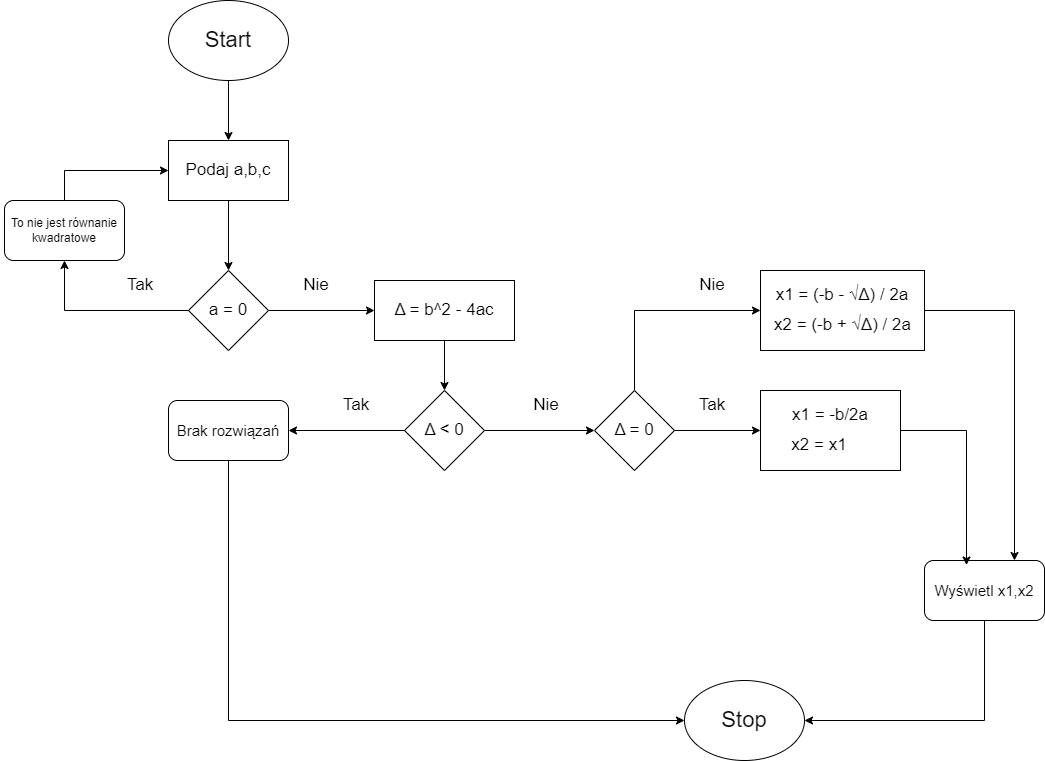

The diagram above was exported from draw.io. Its source (the exported page's mxGraphModel, read from the mxfile embedded in the PNG):
<mxGraphModel dx="1345" dy="937" grid="1" gridSize="10" guides="1" tooltips="1" connect="1" arrows="1" fold="1" page="1" pageScale="1" pageWidth="827" pageHeight="1169" background="light-dark(#FFFFFF,#000000)" math="0" shadow="0">
  <root>
    <mxCell id="0" />
    <mxCell id="1" parent="0" />
    <mxCell id="1yIOx_7w0TmAME0HSb_O-6" edge="1" parent="1" source="1yIOx_7w0TmAME0HSb_O-1" style="edgeStyle=orthogonalEdgeStyle;rounded=0;orthogonalLoop=1;jettySize=auto;html=1;exitX=0.5;exitY=1;exitDx=0;exitDy=0;entryX=0.5;entryY=0;entryDx=0;entryDy=0;" target="1yIOx_7w0TmAME0HSb_O-5">
      <mxGeometry relative="1" as="geometry" />
    </mxCell>
    <mxCell id="1yIOx_7w0TmAME0HSb_O-1" parent="1" style="ellipse;whiteSpace=wrap;html=1;" value="" vertex="1">
      <mxGeometry height="80" width="120" x="354" y="80" as="geometry" />
    </mxCell>
    <mxCell id="1yIOx_7w0TmAME0HSb_O-2" parent="1" style="text;html=1;whiteSpace=wrap;strokeColor=none;fillColor=none;align=center;verticalAlign=middle;rounded=0;" value="&lt;font style=&quot;font-size: 22px;&quot;&gt;Start&lt;/font&gt;" vertex="1">
      <mxGeometry height="30" width="60" x="384" y="105" as="geometry" />
    </mxCell>
    <mxCell id="1yIOx_7w0TmAME0HSb_O-13" edge="1" parent="1" source="1yIOx_7w0TmAME0HSb_O-5" style="edgeStyle=orthogonalEdgeStyle;rounded=0;orthogonalLoop=1;jettySize=auto;html=1;exitX=0.5;exitY=1;exitDx=0;exitDy=0;entryX=0.5;entryY=0;entryDx=0;entryDy=0;" target="1yIOx_7w0TmAME0HSb_O-8">
      <mxGeometry relative="1" as="geometry" />
    </mxCell>
    <mxCell id="1yIOx_7w0TmAME0HSb_O-5" parent="1" style="rounded=0;whiteSpace=wrap;html=1;" value="" vertex="1">
      <mxGeometry height="60" width="120" x="354" y="220" as="geometry" />
    </mxCell>
    <mxCell id="1yIOx_7w0TmAME0HSb_O-16" edge="1" parent="1" source="1yIOx_7w0TmAME0HSb_O-8" style="edgeStyle=orthogonalEdgeStyle;rounded=0;orthogonalLoop=1;jettySize=auto;html=1;exitX=0;exitY=0.5;exitDx=0;exitDy=0;entryX=0.5;entryY=1;entryDx=0;entryDy=0;" target="1yIOx_7w0TmAME0HSb_O-15">
      <mxGeometry relative="1" as="geometry" />
    </mxCell>
    <mxCell id="1yIOx_7w0TmAME0HSb_O-24" edge="1" parent="1" source="1yIOx_7w0TmAME0HSb_O-8" style="edgeStyle=orthogonalEdgeStyle;rounded=0;orthogonalLoop=1;jettySize=auto;html=1;exitX=1;exitY=0.5;exitDx=0;exitDy=0;entryX=0;entryY=0.5;entryDx=0;entryDy=0;" target="1yIOx_7w0TmAME0HSb_O-21">
      <mxGeometry relative="1" as="geometry" />
    </mxCell>
    <mxCell id="1yIOx_7w0TmAME0HSb_O-8" parent="1" style="rhombus;whiteSpace=wrap;html=1;" value="" vertex="1">
      <mxGeometry height="80" width="80" x="374" y="350" as="geometry" />
    </mxCell>
    <mxCell id="1yIOx_7w0TmAME0HSb_O-14" parent="1" style="text;html=1;whiteSpace=wrap;strokeColor=none;fillColor=none;align=center;verticalAlign=middle;rounded=0;" value="&lt;font style=&quot;font-size: 17px;&quot;&gt;a = 0&lt;/font&gt;" vertex="1">
      <mxGeometry height="30" width="96" x="366" y="375" as="geometry" />
    </mxCell>
    <mxCell id="1yIOx_7w0TmAME0HSb_O-20" edge="1" parent="1" source="1yIOx_7w0TmAME0HSb_O-15" style="edgeStyle=orthogonalEdgeStyle;rounded=0;orthogonalLoop=1;jettySize=auto;html=1;exitX=0.5;exitY=0;exitDx=0;exitDy=0;entryX=0;entryY=0.5;entryDx=0;entryDy=0;" target="1yIOx_7w0TmAME0HSb_O-5">
      <mxGeometry relative="1" as="geometry" />
    </mxCell>
    <mxCell id="1yIOx_7w0TmAME0HSb_O-15" parent="1" style="rounded=1;whiteSpace=wrap;html=1;" value="" vertex="1">
      <mxGeometry height="60" width="120" x="190" y="280" as="geometry" />
    </mxCell>
    <mxCell id="1yIOx_7w0TmAME0HSb_O-17" parent="1" style="text;html=1;whiteSpace=wrap;strokeColor=none;fillColor=none;align=center;verticalAlign=middle;rounded=0;" value="&lt;font style=&quot;font-size: 17px;&quot;&gt;Tak&lt;/font&gt;" vertex="1">
      <mxGeometry height="30" width="96" x="278" y="350" as="geometry" />
    </mxCell>
    <mxCell id="1yIOx_7w0TmAME0HSb_O-18" parent="1" style="text;html=1;whiteSpace=wrap;strokeColor=none;fillColor=none;align=center;verticalAlign=middle;rounded=0;" value="&lt;font&gt;To nie jest równanie kwadratowe&lt;/font&gt;" vertex="1">
      <mxGeometry height="30" width="128" x="186" y="295" as="geometry" />
    </mxCell>
    <mxCell id="1yIOx_7w0TmAME0HSb_O-28" edge="1" parent="1" source="1yIOx_7w0TmAME0HSb_O-21" style="edgeStyle=orthogonalEdgeStyle;rounded=0;orthogonalLoop=1;jettySize=auto;html=1;exitX=0.5;exitY=1;exitDx=0;exitDy=0;entryX=0.5;entryY=0;entryDx=0;entryDy=0;" target="1yIOx_7w0TmAME0HSb_O-27">
      <mxGeometry relative="1" as="geometry" />
    </mxCell>
    <mxCell id="1yIOx_7w0TmAME0HSb_O-21" parent="1" style="rounded=0;whiteSpace=wrap;html=1;" value="" vertex="1">
      <mxGeometry height="60" width="140" x="560" y="360" as="geometry" />
    </mxCell>
    <mxCell id="1yIOx_7w0TmAME0HSb_O-25" parent="1" style="text;html=1;whiteSpace=wrap;strokeColor=none;fillColor=none;align=center;verticalAlign=middle;rounded=0;" value="&lt;font style=&quot;font-size: 17px;&quot;&gt;Nie&lt;/font&gt;" vertex="1">
      <mxGeometry height="30" width="96" x="454" y="350" as="geometry" />
    </mxCell>
    <mxCell id="1yIOx_7w0TmAME0HSb_O-26" parent="1" style="text;html=1;whiteSpace=wrap;strokeColor=none;fillColor=none;align=center;verticalAlign=middle;rounded=0;" value="&lt;font style=&quot;font-size: 17px;&quot;&gt;Podaj a,b,c&lt;/font&gt;" vertex="1">
      <mxGeometry height="30" width="96" x="366" y="235" as="geometry" />
    </mxCell>
    <mxCell id="1yIOx_7w0TmAME0HSb_O-7" parent="1" style="text;html=1;whiteSpace=wrap;strokeColor=none;fillColor=none;align=center;verticalAlign=middle;rounded=0;" value="&lt;font style=&quot;font-size: 17px;&quot;&gt;Δ = b^2 - 4ac&lt;/font&gt;" vertex="1">
      <mxGeometry height="30" width="108" x="576" y="375" as="geometry" />
    </mxCell>
    <mxCell id="1yIOx_7w0TmAME0HSb_O-32" edge="1" parent="1" source="1yIOx_7w0TmAME0HSb_O-27" style="edgeStyle=orthogonalEdgeStyle;rounded=0;orthogonalLoop=1;jettySize=auto;html=1;" target="1yIOx_7w0TmAME0HSb_O-31" value="">
      <mxGeometry relative="1" as="geometry" />
    </mxCell>
    <mxCell id="1yIOx_7w0TmAME0HSb_O-39" edge="1" parent="1" source="1yIOx_7w0TmAME0HSb_O-27" style="edgeStyle=orthogonalEdgeStyle;rounded=0;orthogonalLoop=1;jettySize=auto;html=1;exitX=1;exitY=0.5;exitDx=0;exitDy=0;entryX=0;entryY=0.5;entryDx=0;entryDy=0;" target="1yIOx_7w0TmAME0HSb_O-37">
      <mxGeometry relative="1" as="geometry" />
    </mxCell>
    <mxCell id="1yIOx_7w0TmAME0HSb_O-27" parent="1" style="rhombus;whiteSpace=wrap;html=1;" value="" vertex="1">
      <mxGeometry height="80" width="80" x="590" y="470" as="geometry" />
    </mxCell>
    <mxCell id="1yIOx_7w0TmAME0HSb_O-30" parent="1" style="text;html=1;whiteSpace=wrap;strokeColor=none;fillColor=none;align=center;verticalAlign=middle;rounded=0;" value="&lt;font style=&quot;font-size: 17px;&quot;&gt;Δ &amp;lt; 0&lt;/font&gt;" vertex="1">
      <mxGeometry height="30" width="108" x="576" y="495" as="geometry" />
    </mxCell>
    <mxCell id="1yIOx_7w0TmAME0HSb_O-48" edge="1" parent="1" source="1yIOx_7w0TmAME0HSb_O-31" style="edgeStyle=orthogonalEdgeStyle;rounded=0;orthogonalLoop=1;jettySize=auto;html=1;exitX=0.5;exitY=1;exitDx=0;exitDy=0;entryX=0;entryY=0.5;entryDx=0;entryDy=0;" target="1yIOx_7w0TmAME0HSb_O-34">
      <mxGeometry relative="1" as="geometry" />
    </mxCell>
    <mxCell id="1yIOx_7w0TmAME0HSb_O-31" parent="1" style="rounded=1;whiteSpace=wrap;html=1;" value="" vertex="1">
      <mxGeometry height="60" width="120" x="354" y="480" as="geometry" />
    </mxCell>
    <mxCell id="1yIOx_7w0TmAME0HSb_O-33" parent="1" style="text;html=1;whiteSpace=wrap;strokeColor=none;fillColor=none;align=center;verticalAlign=middle;rounded=0;" value="&lt;font style=&quot;font-size: 15px;&quot;&gt;Brak rozwiązań&lt;/font&gt;" vertex="1">
      <mxGeometry height="30" width="108" x="360" y="495" as="geometry" />
    </mxCell>
    <mxCell id="1yIOx_7w0TmAME0HSb_O-34" parent="1" style="ellipse;whiteSpace=wrap;html=1;" value="" vertex="1">
      <mxGeometry height="80" width="120" x="870" y="760" as="geometry" />
    </mxCell>
    <mxCell id="1yIOx_7w0TmAME0HSb_O-35" parent="1" style="text;html=1;whiteSpace=wrap;strokeColor=none;fillColor=none;align=center;verticalAlign=middle;rounded=0;" value="&lt;font style=&quot;font-size: 22px;&quot;&gt;Stop&lt;/font&gt;" vertex="1">
      <mxGeometry height="30" width="60" x="900" y="785" as="geometry" />
    </mxCell>
    <mxCell id="1yIOx_7w0TmAME0HSb_O-44" edge="1" parent="1" source="1yIOx_7w0TmAME0HSb_O-37" style="edgeStyle=orthogonalEdgeStyle;rounded=0;orthogonalLoop=1;jettySize=auto;html=1;exitX=1;exitY=0.5;exitDx=0;exitDy=0;entryX=0;entryY=0.5;entryDx=0;entryDy=0;" target="1yIOx_7w0TmAME0HSb_O-42">
      <mxGeometry relative="1" as="geometry" />
    </mxCell>
    <mxCell id="1yIOx_7w0TmAME0HSb_O-50" edge="1" parent="1" source="1yIOx_7w0TmAME0HSb_O-37" style="edgeStyle=orthogonalEdgeStyle;rounded=0;orthogonalLoop=1;jettySize=auto;html=1;exitX=0.5;exitY=0;exitDx=0;exitDy=0;entryX=0;entryY=0.5;entryDx=0;entryDy=0;" target="1yIOx_7w0TmAME0HSb_O-49">
      <mxGeometry relative="1" as="geometry" />
    </mxCell>
    <mxCell id="1yIOx_7w0TmAME0HSb_O-37" parent="1" style="rhombus;whiteSpace=wrap;html=1;" value="" vertex="1">
      <mxGeometry height="80" width="80" x="780" y="470" as="geometry" />
    </mxCell>
    <mxCell id="1yIOx_7w0TmAME0HSb_O-38" parent="1" style="text;html=1;whiteSpace=wrap;strokeColor=none;fillColor=none;align=center;verticalAlign=middle;rounded=0;" value="&lt;font style=&quot;font-size: 17px;&quot;&gt;Nie&lt;/font&gt;" vertex="1">
      <mxGeometry height="30" width="96" x="684" y="470" as="geometry" />
    </mxCell>
    <mxCell id="1yIOx_7w0TmAME0HSb_O-40" parent="1" style="text;html=1;whiteSpace=wrap;strokeColor=none;fillColor=none;align=center;verticalAlign=middle;rounded=0;" value="&lt;font style=&quot;font-size: 17px;&quot;&gt;Tak&lt;/font&gt;" vertex="1">
      <mxGeometry height="30" width="96" x="494" y="470" as="geometry" />
    </mxCell>
    <mxCell id="1yIOx_7w0TmAME0HSb_O-41" parent="1" style="text;html=1;whiteSpace=wrap;strokeColor=none;fillColor=none;align=center;verticalAlign=middle;rounded=0;" value="&lt;font style=&quot;font-size: 17px;&quot;&gt;Δ = 0&lt;/font&gt;" vertex="1">
      <mxGeometry height="30" width="64" x="788" y="495" as="geometry" />
    </mxCell>
    <mxCell id="1yIOx_7w0TmAME0HSb_O-42" parent="1" style="rounded=0;whiteSpace=wrap;html=1;" value="" vertex="1">
      <mxGeometry height="80" width="140" x="946" y="470" as="geometry" />
    </mxCell>
    <mxCell id="1yIOx_7w0TmAME0HSb_O-43" parent="1" style="text;html=1;whiteSpace=wrap;strokeColor=none;fillColor=none;align=center;verticalAlign=middle;rounded=0;" value="&lt;font style=&quot;font-size: 17px;&quot;&gt;Tak&lt;/font&gt;" vertex="1">
      <mxGeometry height="30" width="96" x="850" y="470" as="geometry" />
    </mxCell>
    <mxCell id="1yIOx_7w0TmAME0HSb_O-45" parent="1" style="text;html=1;whiteSpace=wrap;strokeColor=none;fillColor=none;align=center;verticalAlign=middle;rounded=0;" value="&lt;font style=&quot;font-size: 17px;&quot;&gt;x1 = -b/2a&lt;/font&gt;" vertex="1">
      <mxGeometry height="30" width="90" x="971" y="480" as="geometry" />
    </mxCell>
    <mxCell id="1yIOx_7w0TmAME0HSb_O-46" parent="1" style="text;html=1;whiteSpace=wrap;strokeColor=none;fillColor=none;align=center;verticalAlign=middle;rounded=0;" value="&lt;font style=&quot;font-size: 17px;&quot;&gt;x2 = x1&lt;/font&gt;" vertex="1">
      <mxGeometry height="30" width="90" x="960" y="510" as="geometry" />
    </mxCell>
    <mxCell id="1yIOx_7w0TmAME0HSb_O-58" edge="1" parent="1" source="1yIOx_7w0TmAME0HSb_O-49" style="edgeStyle=orthogonalEdgeStyle;rounded=0;orthogonalLoop=1;jettySize=auto;html=1;exitX=1;exitY=0.5;exitDx=0;exitDy=0;entryX=0.75;entryY=0;entryDx=0;entryDy=0;" target="1yIOx_7w0TmAME0HSb_O-54">
      <mxGeometry relative="1" as="geometry" />
    </mxCell>
    <mxCell id="1yIOx_7w0TmAME0HSb_O-49" parent="1" style="rounded=0;whiteSpace=wrap;html=1;" value="" vertex="1">
      <mxGeometry height="80" width="164" x="946" y="350" as="geometry" />
    </mxCell>
    <mxCell id="1yIOx_7w0TmAME0HSb_O-51" parent="1" style="text;html=1;whiteSpace=wrap;strokeColor=none;fillColor=none;align=center;verticalAlign=middle;rounded=0;" value="&lt;font style=&quot;font-size: 17px;&quot;&gt;x1 = (-b -&amp;nbsp;√&lt;/font&gt;&lt;span style=&quot;font-size: 17px;&quot;&gt;Δ) / 2a&lt;/span&gt;" vertex="1">
      <mxGeometry height="30" width="138" x="959" y="360" as="geometry" />
    </mxCell>
    <mxCell id="1yIOx_7w0TmAME0HSb_O-52" parent="1" style="text;html=1;whiteSpace=wrap;strokeColor=none;fillColor=none;align=center;verticalAlign=middle;rounded=0;" value="&lt;font style=&quot;font-size: 17px;&quot;&gt;x2 = (-b + √&lt;/font&gt;&lt;span style=&quot;font-size: 17px;&quot;&gt;Δ) / 2a&lt;/span&gt;" vertex="1">
      <mxGeometry height="30" width="141" x="957.5" y="390" as="geometry" />
    </mxCell>
    <mxCell id="1yIOx_7w0TmAME0HSb_O-59" edge="1" parent="1" source="1yIOx_7w0TmAME0HSb_O-54" style="edgeStyle=orthogonalEdgeStyle;rounded=0;orthogonalLoop=1;jettySize=auto;html=1;exitX=0.5;exitY=1;exitDx=0;exitDy=0;entryX=1;entryY=0.5;entryDx=0;entryDy=0;" target="1yIOx_7w0TmAME0HSb_O-34">
      <mxGeometry relative="1" as="geometry" />
    </mxCell>
    <mxCell id="1yIOx_7w0TmAME0HSb_O-54" parent="1" style="rounded=1;whiteSpace=wrap;html=1;" value="" vertex="1">
      <mxGeometry height="60" width="120" x="1110" y="640" as="geometry" />
    </mxCell>
    <mxCell id="1yIOx_7w0TmAME0HSb_O-55" parent="1" style="text;html=1;whiteSpace=wrap;strokeColor=none;fillColor=none;align=center;verticalAlign=middle;rounded=0;" value="&lt;font style=&quot;font-size: 15px;&quot;&gt;Wyświetl x1,x2&lt;/font&gt;" vertex="1">
      <mxGeometry height="30" width="108" x="1116" y="655" as="geometry" />
    </mxCell>
    <mxCell id="1yIOx_7w0TmAME0HSb_O-56" edge="1" parent="1" source="1yIOx_7w0TmAME0HSb_O-42" style="edgeStyle=orthogonalEdgeStyle;rounded=0;orthogonalLoop=1;jettySize=auto;html=1;exitX=1;exitY=0.5;exitDx=0;exitDy=0;entryX=0.35;entryY=0.076;entryDx=0;entryDy=0;entryPerimeter=0;" target="1yIOx_7w0TmAME0HSb_O-54">
      <mxGeometry relative="1" as="geometry" />
    </mxCell>
    <mxCell id="1yIOx_7w0TmAME0HSb_O-60" parent="1" style="text;html=1;whiteSpace=wrap;strokeColor=none;fillColor=none;align=center;verticalAlign=middle;rounded=0;" value="&lt;font style=&quot;font-size: 17px;&quot;&gt;Nie&lt;/font&gt;" vertex="1">
      <mxGeometry height="30" width="96" x="850" y="350" as="geometry" />
    </mxCell>
  </root>
</mxGraphModel>